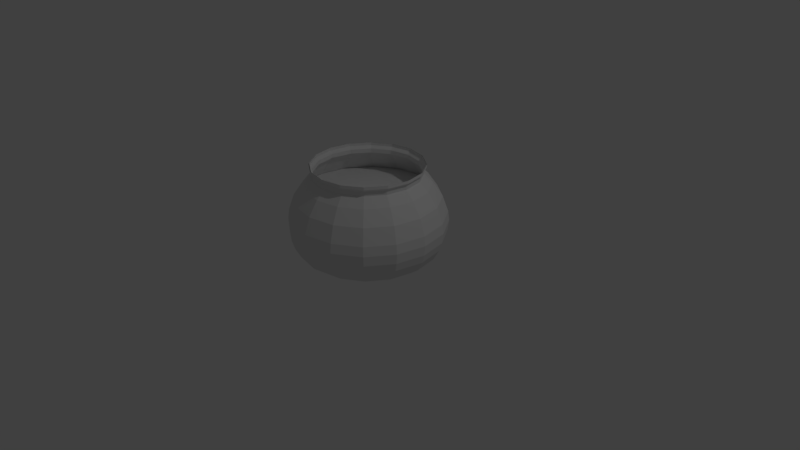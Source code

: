 # Source: cauldron.blend  (saved by Blender 2.78.0; exported with 4.5.12 LTS)
import bpy
from mathutils import Matrix  # noqa: F401  (used for matrix-valued properties, if any)

bpy.ops.wm.read_factory_settings(use_empty=True)
scene = bpy.context.scene
scene.name = 'Scene'

# ---- collections
col_collection_1 = bpy.data.collections.new('Collection 1'); scene.collection.children.link(col_collection_1)

# ---- materials (node trees are filled in below, after node groups)
mat_material_001 = bpy.data.materials.new('Material.001')
mat_material_001.alpha_threshold = 0.0
mat_material_001.use_transparent_shadow = False
mat_material_001.roughness = 0.5

# ---- material node trees

# ---- world
world_world = bpy.data.worlds.new('World'); scene.world = world_world
world_world.color = (0.05088, 0.05088, 0.05088)
world_world.use_sun_shadow = False
world_world.sun_shadow_jitter_overblur = 0.0
world_world.cycles.sampling_method = 'MANUAL'

# ---- cameras
cam_camera = bpy.data.cameras.new('Camera')
cam_camera.clip_end = 100.0
cam_camera.lens = 35.0
cam_camera.sensor_width = 32.0
cam_camera.sensor_height = 18.0
cam_camera.ortho_scale = 7.314
cam_camera.dof.focus_distance = 0.0
cam_camera.dof.aperture_fstop = 128.0

# ---- lights
light_lamp = bpy.data.lights.new('Lamp', 'POINT')
light_lamp.transmission_factor = 0.0
light_lamp.cutoff_distance = 30.0
light_lamp.energy = 100.0
light_lamp.shadow_buffer_clip_start = 1.001
light_lamp.shadow_soft_size = 0.1
light_lamp.shadow_maximum_resolution = 0.006
light_lamp.use_absolute_resolution = True

# ---- meshes
me_circle_001 = bpy.data.meshes.new('Circle.001')
me_circle_001.from_pydata([(-0.3548, 0.8566, 0.8307), (-2.712e-09, 0.9272, 0.8307), (-0.6556, 0.6556, 0.8307), (-0.8566, 0.3548, 0.8307), (-0.9272, -3.972e-08, 0.8307), (-0.8566, -0.3548, 0.8307), (-0.6556, -0.6556, 0.8307), (-0.3548, -0.8566, 0.8307), (-1.427e-07, -0.9272, 0.8307), (0.3548, -0.8566, 0.8307), (0.6556, -0.6556, 0.8307), (0.8566, -0.3548, 0.8307), (0.9272, 1.187e-08, 0.8307), (0.8566, 0.3548, 0.8307), (0.6556, 0.6556, 0.8307), (0.3548, 0.8566, 0.8307)], [], [(2, 3, 4, 5, 6, 7, 8, 9, 10, 11, 12, 13, 14, 15, 1, 0)])
_uv = me_circle_001.uv_layers.new(name='UVMap')
_uv.uv.foreach_set('vector', [0.1588, 0.8251, 0.05664, 0.6722, 0.02076, 0.4918, 0.05664, 0.3114, 0.1588, 0.1585, 0.3117, 0.05634, 0.4921, 0.02046, 0.6725, 0.05634, 0.8254, 0.1585, 0.9276, 0.3114, 0.9634, 0.4918, 0.9276, 0.6722, 0.8254, 0.8251, 0.6725, 0.9273, 0.4921, 0.9631, 0.3117, 0.9273])
me_circle_001.use_remesh_preserve_volume = False
me_circle_001.use_remesh_preserve_attributes = False
me_circle_001.use_mirror_vertex_groups = False
me_circle_001.update()
me_circle = bpy.data.meshes.new('Circle')
me_circle.from_pydata([(-1.765e-08, 0.5261, 0.0), (-0.2013, 0.4861, 0.0), (-0.372, 0.372, 0.0), (-0.4861, 0.2013, 0.0), (-0.5261, -1.77e-08, 0.0), (-0.4861, -0.2013, 0.0), (-0.372, -0.372, 0.0), (-0.2013, -0.4861, 0.0), (-9.71e-08, -0.5261, 0.0), (0.2013, -0.4861, 0.0), (0.372, -0.372, 0.0), (0.4861, -0.2013, 0.0), (0.5261, 1.157e-08, 0.0), (0.4861, 0.2013, 0.0), (0.372, 0.372, 0.0), (0.2013, 0.4861, 0.0), (-0.3008, 0.7263, 0.04406), (-7.968e-09, 0.7861, 0.04406), (-0.5559, 0.5559, 0.04406), (-0.7263, 0.3008, 0.04406), (-0.7861, -3.197e-08, 0.04406), (-0.7263, -0.3008, 0.04406), (-0.5559, -0.5559, 0.04406), (-0.3008, -0.7263, 0.04406), (-1.267e-07, -0.7861, 0.04406), (0.3008, -0.7263, 0.04406), (0.5559, -0.5559, 0.04406), (0.7263, -0.3008, 0.04406), (0.7861, 1.176e-08, 0.04406), (0.7263, 0.3008, 0.04406), (0.5559, 0.5559, 0.04406), (0.3008, 0.7263, 0.04406), (-0.341, 0.8233, 0.1221), (-4.054e-09, 0.8912, 0.1221), (-0.6302, 0.6302, 0.1221), (-0.8233, 0.341, 0.1221), (-0.8912, -3.774e-08, 0.1221), (-0.8233, -0.341, 0.1221), (-0.6302, -0.6302, 0.1221), (-0.341, -0.8233, 0.1221), (-1.386e-07, -0.8912, 0.1221), (0.341, -0.8233, 0.1221), (0.6302, -0.6302, 0.1221), (0.8233, -0.341, 0.1221), (0.8912, 1.184e-08, 0.1221), (0.8233, 0.341, 0.1221), (0.6301, 0.6302, 0.1221), (0.341, 0.8233, 0.1221), (-0.3681, 0.8887, 0.2512), (-1.42e-09, 0.9619, 0.2512), (-0.6801, 0.6801, 0.2512), (-0.8887, 0.3681, 0.2512), (-0.9619, -4.162e-08, 0.2512), (-0.8887, -0.3681, 0.2512), (-0.6801, -0.6801, 0.2512), (-0.3681, -0.8887, 0.2512), (-1.467e-07, -0.9619, 0.2512), (0.3681, -0.8887, 0.2512), (0.6801, -0.6801, 0.2512), (0.8887, -0.3681, 0.2512), (0.9619, 1.19e-08, 0.2512), (0.8887, 0.3681, 0.2512), (0.6801, 0.6801, 0.2512), (0.3681, 0.8887, 0.2512), (-0.3827, 0.9239, 0.3676), (0.0, 1.0, 0.3676), (-0.7071, 0.7071, 0.3676), (-0.9239, 0.3827, 0.3676), (-1.0, -4.371e-08, 0.3676), (-0.9239, -0.3827, 0.3676), (-0.7071, -0.7071, 0.3676), (-0.3827, -0.9239, 0.3676), (-1.51e-07, -1.0, 0.3676), (0.3827, -0.9239, 0.3676), (0.7071, -0.7071, 0.3676), (0.9239, -0.3827, 0.3676), (1.0, 1.192e-08, 0.3676), (0.9239, 0.3827, 0.3676), (0.7071, 0.7071, 0.3676), (0.3827, 0.9239, 0.3676), (-0.3884, 0.9378, 0.4989), (5.595e-10, 1.015, 0.4989), (-0.7177, 0.7177, 0.4989), (-0.9378, 0.3884, 0.4989), (-1.015, -4.454e-08, 0.4989), (-0.9378, -0.3884, 0.4989), (-0.7177, -0.7177, 0.4989), (-0.3884, -0.9378, 0.4989), (-1.527e-07, -1.015, 0.4989), (0.3884, -0.9378, 0.4989), (0.7177, -0.7177, 0.4989), (0.9378, -0.3884, 0.4989), (1.015, 1.194e-08, 0.4989), (0.9378, 0.3884, 0.4989), (0.7177, 0.7177, 0.4989), (0.3884, 0.9378, 0.4989), (-0.3827, 0.9239, 0.6222), (0.0, 1.0, 0.6222), (-0.7071, 0.7071, 0.6222), (-0.9239, 0.3827, 0.6222), (-1.0, -4.371e-08, 0.6222), (-0.9239, -0.3827, 0.6222), (-0.7071, -0.7071, 0.6222), (-0.3827, -0.9239, 0.6222), (-1.51e-07, -1.0, 0.6222), (0.3827, -0.9239, 0.6222), (0.7071, -0.7071, 0.6222), (0.9239, -0.3827, 0.6222), (1.0, 1.192e-08, 0.6222), (0.9239, 0.3827, 0.6222), (0.7071, 0.7071, 0.6222), (0.3827, 0.9239, 0.6222), (-0.3548, 0.8566, 0.8307), (-2.712e-09, 0.9272, 0.8307), (-0.6556, 0.6556, 0.8307), (-0.8566, 0.3548, 0.8307), (-0.9272, -3.972e-08, 0.8307), (-0.8566, -0.3548, 0.8307), (-0.6556, -0.6556, 0.8307), (-0.3548, -0.8566, 0.8307), (-1.427e-07, -0.9272, 0.8307), (0.3548, -0.8566, 0.8307), (0.6556, -0.6556, 0.8307), (0.8566, -0.3548, 0.8307), (0.9272, 1.187e-08, 0.8307), (0.8566, 0.3548, 0.8307), (0.6556, 0.6556, 0.8307), (0.3548, 0.8566, 0.8307), (-0.3548, 0.8566, 0.8307), (-2.712e-09, 0.9272, 0.8307), (-0.6556, 0.6556, 0.8307), (-0.8566, 0.3548, 0.8307), (-0.9272, -3.972e-08, 0.8307), (-0.8566, -0.3548, 0.8307), (-0.6556, -0.6556, 0.8307), (-0.3548, -0.8566, 0.8307), (-1.427e-07, -0.9272, 0.8307), (0.3548, -0.8566, 0.8307), (0.6556, -0.6556, 0.8307), (0.8566, -0.3548, 0.8307), (0.9272, 1.187e-08, 0.8307), (0.8566, 0.3548, 0.8307), (0.6556, 0.6556, 0.8307), (0.3548, 0.8566, 0.8307), (-0.3074, 0.7422, 1.012), (-1.304e-08, 0.8034, 1.012), (-0.5681, 0.5681, 1.012), (-0.7422, 0.3074, 1.012), (-0.8034, -3.64e-08, 1.012), (-0.7422, -0.3074, 1.012), (-0.5681, -0.5681, 1.012), (-0.3074, -0.7422, 1.012), (-1.344e-07, -0.8034, 1.012), (0.3074, -0.7422, 1.012), (0.5681, -0.5681, 1.012), (0.7422, -0.3074, 1.012), (0.8034, 8.296e-09, 1.012), (0.7422, 0.3075, 1.012), (0.5681, 0.5681, 1.012), (0.3074, 0.7422, 1.012), (-0.2643, 0.6381, 1.126), (-2.036e-08, 0.6907, 1.126), (-0.4884, 0.4884, 1.126), (-0.6381, 0.2643, 1.126), (-0.6907, -3.129e-08, 1.126), (-0.6381, -0.2643, 1.126), (-0.4884, -0.4884, 1.126), (-0.2643, -0.6381, 1.126), (-1.246e-07, -0.6907, 1.126), (0.2643, -0.6381, 1.126), (0.4884, -0.4884, 1.126), (0.6381, -0.2643, 1.126), (0.6907, 7.132e-09, 1.126), (0.6381, 0.2643, 1.126), (0.4884, 0.4884, 1.126), (0.2643, 0.6381, 1.126), (-0.2643, 0.6381, 1.18), (-2.036e-08, 0.6907, 1.18), (-0.4884, 0.4884, 1.18), (-0.6381, 0.2643, 1.18), (-0.6907, -3.129e-08, 1.18), (-0.6381, -0.2643, 1.18), (-0.4884, -0.4884, 1.18), (-0.2643, -0.6381, 1.18), (-1.246e-07, -0.6907, 1.18), (0.2643, -0.6381, 1.18), (0.4884, -0.4884, 1.18), (0.6381, -0.2643, 1.18), (0.6907, 7.132e-09, 1.18), (0.6381, 0.2643, 1.18), (0.4884, 0.4884, 1.18), (0.2643, 0.6381, 1.18), (-0.2774, 0.6696, 1.216), (-1.768e-08, 0.7248, 1.216), (-0.5125, 0.5125, 1.216), (-0.6696, 0.2774, 1.216), (-0.7248, -3.376e-08, 1.216), (-0.6696, -0.2774, 1.216), (-0.5125, -0.5125, 1.216), (-0.2774, -0.6696, 1.216), (-1.271e-07, -0.7248, 1.216), (0.2774, -0.6696, 1.216), (0.5125, -0.5125, 1.216), (0.6696, -0.2774, 1.216), (0.7248, 6.563e-09, 1.216), (0.6696, 0.2774, 1.216), (0.5125, 0.5125, 1.216), (0.2774, 0.6696, 1.216), (-0.2774, 0.6696, 1.251), (-1.768e-08, 0.7248, 1.251), (-0.5125, 0.5125, 1.251), (-0.6696, 0.2774, 1.251), (-0.7248, -3.376e-08, 1.251), (-0.6696, -0.2774, 1.251), (-0.5125, -0.5125, 1.251), (-0.2774, -0.6696, 1.251), (-1.271e-07, -0.7248, 1.251), (0.2774, -0.6696, 1.251), (0.5125, -0.5125, 1.251), (0.6696, -0.2774, 1.251), (0.7248, 6.563e-09, 1.251), (0.6696, 0.2774, 1.251), (0.5125, 0.5125, 1.251), (0.2774, 0.6696, 1.251), (-0.3513, 0.8481, 0.8334), (-3.417e-09, 0.9179, 0.8334), (-0.6491, 0.6491, 0.8334), (-0.8481, 0.3513, 0.8334), (-0.9179, -3.928e-08, 0.8334), (-0.8481, -0.3513, 0.8334), (-0.6491, -0.6491, 0.8334), (-0.3513, -0.8481, 0.8334), (-1.42e-07, -0.9179, 0.8334), (0.3513, -0.8481, 0.8334), (0.6491, -0.6491, 0.8334), (0.8481, -0.3513, 0.8334), (0.9179, 1.179e-08, 0.8334), (0.8481, 0.3513, 0.8334), (0.6491, 0.6491, 0.8334), (0.3513, 0.8481, 0.8334), (-0.3044, 0.7348, 1.013), (-1.365e-08, 0.7954, 1.013), (-0.5624, 0.5624, 1.013), (-0.7348, 0.3044, 1.013), (-0.7954, -3.6e-08, 1.013), (-0.7348, -0.3044, 1.013), (-0.5624, -0.5624, 1.013), (-0.3044, -0.7348, 1.013), (-1.337e-07, -0.7954, 1.013), (0.3044, -0.7348, 1.013), (0.5624, -0.5624, 1.013), (0.7348, -0.3044, 1.013), (0.7954, 8.25e-09, 1.013), (0.7348, 0.3044, 1.013), (0.5624, 0.5624, 1.013), (0.3044, 0.7348, 1.013), (-0.2617, 0.6317, 1.125), (-2.089e-08, 0.6838, 1.125), (-0.4835, 0.4835, 1.125), (-0.6317, 0.2617, 1.125), (-0.6838, -3.094e-08, 1.125), (-0.6317, -0.2617, 1.125), (-0.4835, -0.4835, 1.125), (-0.2617, -0.6317, 1.125), (-1.241e-07, -0.6838, 1.125), (0.2617, -0.6317, 1.125), (0.4835, -0.4835, 1.125), (0.6317, -0.2617, 1.125), (0.6838, 7.098e-09, 1.125), (0.6317, 0.2617, 1.125), (0.4835, 0.4835, 1.125), (0.2617, 0.6317, 1.125), (-0.2617, 0.6317, 1.179), (-2.089e-08, 0.6838, 1.179), (-0.4835, 0.4835, 1.179), (-0.6317, 0.2617, 1.179), (-0.6838, -3.094e-08, 1.179), (-0.6317, -0.2617, 1.179), (-0.4835, -0.4835, 1.179), (-0.2617, -0.6317, 1.179), (-1.241e-07, -0.6838, 1.179), (0.2617, -0.6317, 1.179), (0.4835, -0.4835, 1.179), (0.6317, -0.2617, 1.179), (0.6838, 7.098e-09, 1.179), (0.6317, 0.2617, 1.179), (0.4835, 0.4835, 1.179), (0.2617, 0.6317, 1.179), (-0.2746, 0.663, 1.215), (-1.824e-08, 0.7176, 1.215), (-0.5074, 0.5074, 1.215), (-0.663, 0.2746, 1.215), (-0.7176, -3.339e-08, 1.215), (-0.663, -0.2746, 1.215), (-0.5074, -0.5074, 1.215), (-0.2746, -0.663, 1.215), (-1.266e-07, -0.7176, 1.215), (0.2746, -0.663, 1.215), (0.5074, -0.5074, 1.215), (0.663, -0.2746, 1.215), (0.7176, 6.535e-09, 1.215), (0.663, 0.2746, 1.215), (0.5074, 0.5074, 1.215), (0.2746, 0.663, 1.215), (-0.2746, 0.663, 1.25), (-1.824e-08, 0.7176, 1.25), (-0.5074, 0.5074, 1.25), (-0.663, 0.2746, 1.25), (-0.7176, -3.339e-08, 1.25), (-0.663, -0.2746, 1.25), (-0.5074, -0.5074, 1.25), (-0.2746, -0.663, 1.25), (-1.266e-07, -0.7176, 1.25), (0.2746, -0.663, 1.25), (0.5074, -0.5074, 1.25), (0.663, -0.2746, 1.25), (0.7176, 6.535e-09, 1.25), (0.663, 0.2746, 1.25), (0.5074, 0.5074, 1.25), (0.2746, 0.663, 1.25)], [], [(1, 0, 15, 14, 13, 12, 11, 10, 9, 8, 7, 6, 5, 4, 3, 2), (17, 16, 32, 33), (9, 10, 26, 25), (2, 3, 19, 18), (10, 11, 27, 26), (3, 4, 20, 19), (11, 12, 28, 27), (4, 5, 21, 20), (12, 13, 29, 28), (5, 6, 22, 21), (13, 14, 30, 29), (6, 7, 23, 22), (14, 15, 31, 30), (7, 8, 24, 23), (0, 1, 16, 17), (15, 0, 17, 31), (8, 9, 25, 24), (1, 2, 18, 16), (37, 38, 54, 53), (31, 17, 33, 47), (24, 25, 41, 40), (16, 18, 34, 32), (25, 26, 42, 41), (18, 19, 35, 34), (26, 27, 43, 42), (19, 20, 36, 35), (27, 28, 44, 43), (20, 21, 37, 36), (28, 29, 45, 44), (21, 22, 38, 37), (29, 30, 46, 45), (22, 23, 39, 38), (30, 31, 47, 46), (23, 24, 40, 39), (45, 46, 62, 61), (38, 39, 55, 54), (46, 47, 63, 62), (39, 40, 56, 55), (33, 32, 48, 49), (47, 33, 49, 63), (40, 41, 57, 56), (32, 34, 50, 48), (41, 42, 58, 57), (34, 35, 51, 50), (42, 43, 59, 58), (35, 36, 52, 51), (43, 44, 60, 59), (36, 37, 53, 52), (44, 45, 61, 60), (58, 59, 75, 74), (51, 52, 68, 67), (59, 60, 76, 75), (52, 53, 69, 68), (60, 61, 77, 76), (53, 54, 70, 69), (61, 62, 78, 77), (54, 55, 71, 70), (62, 63, 79, 78), (55, 56, 72, 71), (49, 48, 64, 65), (63, 49, 65, 79), (56, 57, 73, 72), (48, 50, 66, 64), (57, 58, 74, 73), (50, 51, 67, 66), (79, 65, 81, 95), (72, 73, 89, 88), (64, 66, 82, 80), (73, 74, 90, 89), (66, 67, 83, 82), (74, 75, 91, 90), (67, 68, 84, 83), (75, 76, 92, 91), (68, 69, 85, 84), (76, 77, 93, 92), (69, 70, 86, 85), (77, 78, 94, 93), (70, 71, 87, 86), (78, 79, 95, 94), (71, 72, 88, 87), (65, 64, 80, 81), (93, 94, 110, 109), (86, 87, 103, 102), (94, 95, 111, 110), (87, 88, 104, 103), (81, 80, 96, 97), (95, 81, 97, 111), (88, 89, 105, 104), (80, 82, 98, 96), (89, 90, 106, 105), (82, 83, 99, 98), (90, 91, 107, 106), (83, 84, 100, 99), (91, 92, 108, 107), (84, 85, 101, 100), (92, 93, 109, 108), (85, 86, 102, 101), (99, 100, 116, 115), (107, 108, 124, 123), (100, 101, 117, 116), (108, 109, 125, 124), (101, 102, 118, 117), (109, 110, 126, 125), (102, 103, 119, 118), (110, 111, 127, 126), (103, 104, 120, 119), (97, 96, 112, 113), (111, 97, 113, 127), (104, 105, 121, 120), (96, 98, 114, 112), (105, 106, 122, 121), (98, 99, 115, 114), (106, 107, 123, 122), (120, 121, 137, 136), (112, 114, 130, 128), (121, 122, 138, 137), (114, 115, 131, 130), (122, 123, 139, 138), (115, 116, 132, 131), (123, 124, 140, 139), (116, 117, 133, 132), (124, 125, 141, 140), (117, 118, 134, 133), (125, 126, 142, 141), (118, 119, 135, 134), (126, 127, 143, 142), (119, 120, 136, 135), (113, 112, 128, 129), (127, 113, 129, 143), (141, 142, 158, 157), (134, 135, 151, 150), (142, 143, 159, 158), (135, 136, 152, 151), (129, 128, 144, 145), (143, 129, 145, 159), (136, 137, 153, 152), (128, 130, 146, 144), (137, 138, 154, 153), (130, 131, 147, 146), (138, 139, 155, 154), (131, 132, 148, 147), (139, 140, 156, 155), (132, 133, 149, 148), (140, 141, 157, 156), (133, 134, 150, 149), (147, 148, 164, 163), (155, 156, 172, 171), (148, 149, 165, 164), (156, 157, 173, 172), (149, 150, 166, 165), (157, 158, 174, 173), (150, 151, 167, 166), (158, 159, 175, 174), (151, 152, 168, 167), (145, 144, 160, 161), (159, 145, 161, 175), (152, 153, 169, 168), (144, 146, 162, 160), (153, 154, 170, 169), (146, 147, 163, 162), (154, 155, 171, 170), (168, 169, 185, 184), (160, 162, 178, 176), (169, 170, 186, 185), (162, 163, 179, 178), (170, 171, 187, 186), (163, 164, 180, 179), (171, 172, 188, 187), (164, 165, 181, 180), (172, 173, 189, 188), (165, 166, 182, 181), (173, 174, 190, 189), (166, 167, 183, 182), (174, 175, 191, 190), (167, 168, 184, 183), (161, 160, 176, 177), (175, 161, 177, 191), (189, 190, 206, 205), (182, 183, 199, 198), (190, 191, 207, 206), (183, 184, 200, 199), (177, 176, 192, 193), (191, 177, 193, 207), (184, 185, 201, 200), (176, 178, 194, 192), (185, 186, 202, 201), (178, 179, 195, 194), (186, 187, 203, 202), (179, 180, 196, 195), (187, 188, 204, 203), (180, 181, 197, 196), (188, 189, 205, 204), (181, 182, 198, 197), (203, 204, 220, 219), (196, 197, 213, 212), (204, 205, 221, 220), (197, 198, 214, 213), (205, 206, 222, 221), (198, 199, 215, 214), (206, 207, 223, 222), (199, 200, 216, 215), (193, 192, 208, 209), (207, 193, 209, 223), (200, 201, 217, 216), (192, 194, 210, 208), (201, 202, 218, 217), (194, 195, 211, 210), (202, 203, 219, 218), (195, 196, 212, 211), (237, 253, 254, 238), (230, 246, 247, 231), (238, 254, 255, 239), (231, 247, 248, 232), (225, 241, 240, 224), (239, 255, 241, 225), (232, 248, 249, 233), (224, 240, 242, 226), (233, 249, 250, 234), (226, 242, 243, 227), (234, 250, 251, 235), (227, 243, 244, 228), (235, 251, 252, 236), (228, 244, 245, 229), (236, 252, 253, 237), (229, 245, 246, 230), (243, 259, 260, 244), (251, 267, 268, 252), (244, 260, 261, 245), (252, 268, 269, 253), (245, 261, 262, 246), (253, 269, 270, 254), (246, 262, 263, 247), (254, 270, 271, 255), (247, 263, 264, 248), (241, 257, 256, 240), (255, 271, 257, 241), (248, 264, 265, 249), (240, 256, 258, 242), (249, 265, 266, 250), (242, 258, 259, 243), (250, 266, 267, 251), (264, 280, 281, 265), (256, 272, 274, 258), (265, 281, 282, 266), (258, 274, 275, 259), (266, 282, 283, 267), (259, 275, 276, 260), (267, 283, 284, 268), (260, 276, 277, 261), (268, 284, 285, 269), (261, 277, 278, 262), (269, 285, 286, 270), (262, 278, 279, 263), (270, 286, 287, 271), (263, 279, 280, 264), (257, 273, 272, 256), (271, 287, 273, 257), (285, 301, 302, 286), (278, 294, 295, 279), (286, 302, 303, 287), (279, 295, 296, 280), (273, 289, 288, 272), (287, 303, 289, 273), (280, 296, 297, 281), (272, 288, 290, 274), (281, 297, 298, 282), (274, 290, 291, 275), (282, 298, 299, 283), (275, 291, 292, 276), (283, 299, 300, 284), (276, 292, 293, 277), (284, 300, 301, 285), (277, 293, 294, 278), (299, 315, 316, 300), (292, 308, 309, 293), (300, 316, 317, 301), (293, 309, 310, 294), (301, 317, 318, 302), (294, 310, 311, 295), (302, 318, 319, 303), (295, 311, 312, 296), (289, 305, 304, 288), (303, 319, 305, 289), (296, 312, 313, 297), (288, 304, 306, 290), (297, 313, 314, 298), (290, 306, 307, 291), (298, 314, 315, 299), (291, 307, 308, 292)])
_uv = me_circle.uv_layers.new(name='UVMap')
_uv.uv.foreach_set('vector', [0.881, 0.1114, 0.908, 0.106, 0.935, 0.1114, 0.958, 0.1267, 0.9733, 0.1496, 0.9787, 0.1767, 0.9733, 0.2037, 0.958, 0.2266, 0.935, 0.242, 0.908, 0.2473, 0.881, 0.242, 0.8581, 0.2266, 0.8427, 0.2037, 0.8374, 0.1767, 0.8427, 0.1496, 0.8581, 0.1267, 0.01576, 0.03318, 0.06498, 0.03318, 0.06498, 0.07158, 0.01576, 0.07158, 0.4588, 0.01151, 0.508, 0.01151, 0.508, 0.03318, 0.4588, 0.03318, 0.1142, 0.01151, 0.1634, 0.01151, 0.1634, 0.03318, 0.1142, 0.03318, 0.508, 0.01151, 0.5572, 0.01151, 0.5572, 0.03318, 0.508, 0.03318, 0.1634, 0.01151, 0.2127, 0.01151, 0.2127, 0.03318, 0.1634, 0.03318, 0.5572, 0.01151, 0.6064, 0.01151, 0.6064, 0.03318, 0.5572, 0.03318, 0.2127, 0.01151, 0.2619, 0.01151, 0.2619, 0.03318, 0.2127, 0.03318, 0.6064, 0.01151, 0.6557, 0.01151, 0.6557, 0.03318, 0.6064, 0.03318, 0.2619, 0.01151, 0.3111, 0.01151, 0.3111, 0.03318, 0.2619, 0.03318, 0.6557, 0.01151, 0.7049, 0.01151, 0.7049, 0.03318, 0.6557, 0.03318, 0.3111, 0.01151, 0.3603, 0.01151, 0.3603, 0.03318, 0.3111, 0.03318, 0.7049, 0.01151, 0.7541, 0.01151, 0.7541, 0.03318, 0.7049, 0.03318, 0.3603, 0.01151, 0.4095, 0.01151, 0.4095, 0.03318, 0.3603, 0.03318, 0.01576, 0.01151, 0.06498, 0.01151, 0.06498, 0.03318, 0.01576, 0.03318, 0.7541, 0.01151, 0.8033, 0.01151, 0.8033, 0.03318, 0.7541, 0.03318, 0.4095, 0.01151, 0.4588, 0.01151, 0.4588, 0.03318, 0.4095, 0.03318, 0.06498, 0.01151, 0.1142, 0.01151, 0.1142, 0.03318, 0.06498, 0.03318, 0.2619, 0.07158, 0.3111, 0.07158, 0.3111, 0.1351, 0.2619, 0.1351, 0.7541, 0.03318, 0.8033, 0.03318, 0.8033, 0.07158, 0.7541, 0.07158, 0.4095, 0.03318, 0.4588, 0.03318, 0.4588, 0.07158, 0.4095, 0.07158, 0.06498, 0.03318, 0.1142, 0.03318, 0.1142, 0.07158, 0.06498, 0.07158, 0.4588, 0.03318, 0.508, 0.03318, 0.508, 0.07158, 0.4588, 0.07158, 0.1142, 0.03318, 0.1634, 0.03318, 0.1634, 0.07158, 0.1142, 0.07158, 0.508, 0.03318, 0.5572, 0.03318, 0.5572, 0.07158, 0.508, 0.07158, 0.1634, 0.03318, 0.2127, 0.03318, 0.2127, 0.07158, 0.1634, 0.07158, 0.5572, 0.03318, 0.6064, 0.03318, 0.6064, 0.07158, 0.5572, 0.07158, 0.2127, 0.03318, 0.2619, 0.03318, 0.2619, 0.07158, 0.2127, 0.07158, 0.6064, 0.03318, 0.6557, 0.03318, 0.6557, 0.07158, 0.6064, 0.07158, 0.2619, 0.03318, 0.3111, 0.03318, 0.3111, 0.07158, 0.2619, 0.07158, 0.6557, 0.03318, 0.7049, 0.03318, 0.7049, 0.07158, 0.6557, 0.07158, 0.3111, 0.03318, 0.3603, 0.03318, 0.3603, 0.07158, 0.3111, 0.07158, 0.7049, 0.03318, 0.7541, 0.03318, 0.7541, 0.07158, 0.7049, 0.07158, 0.3603, 0.03318, 0.4095, 0.03318, 0.4095, 0.07158, 0.3603, 0.07158, 0.6557, 0.07158, 0.7049, 0.07158, 0.7049, 0.1351, 0.6557, 0.1351, 0.3111, 0.07158, 0.3603, 0.07158, 0.3603, 0.1351, 0.3111, 0.1351, 0.7049, 0.07158, 0.7541, 0.07158, 0.7541, 0.1351, 0.7049, 0.1351, 0.3603, 0.07158, 0.4095, 0.07158, 0.4095, 0.1351, 0.3603, 0.1351, 0.01576, 0.07158, 0.06498, 0.07158, 0.06498, 0.1351, 0.01576, 0.1351, 0.7541, 0.07158, 0.8033, 0.07158, 0.8033, 0.1351, 0.7541, 0.1351, 0.4095, 0.07158, 0.4588, 0.07158, 0.4588, 0.1351, 0.4095, 0.1351, 0.06498, 0.07158, 0.1142, 0.07158, 0.1142, 0.1351, 0.06498, 0.1351, 0.4588, 0.07158, 0.508, 0.07158, 0.508, 0.1351, 0.4588, 0.1351, 0.1142, 0.07158, 0.1634, 0.07158, 0.1634, 0.1351, 0.1142, 0.1351, 0.508, 0.07158, 0.5572, 0.07158, 0.5572, 0.1351, 0.508, 0.1351, 0.1634, 0.07158, 0.2127, 0.07158, 0.2127, 0.1351, 0.1634, 0.1351, 0.5572, 0.07158, 0.6064, 0.07158, 0.6064, 0.1351, 0.5572, 0.1351, 0.2127, 0.07158, 0.2619, 0.07158, 0.2619, 0.1351, 0.2127, 0.1351, 0.6064, 0.07158, 0.6557, 0.07158, 0.6557, 0.1351, 0.6064, 0.1351, 0.508, 0.1351, 0.5572, 0.1351, 0.5572, 0.1923, 0.508, 0.1923, 0.1634, 0.1351, 0.2127, 0.1351, 0.2127, 0.1923, 0.1634, 0.1923, 0.5572, 0.1351, 0.6064, 0.1351, 0.6064, 0.1923, 0.5572, 0.1923, 0.2127, 0.1351, 0.2619, 0.1351, 0.2619, 0.1923, 0.2127, 0.1923, 0.6064, 0.1351, 0.6557, 0.1351, 0.6557, 0.1923, 0.6064, 0.1923, 0.2619, 0.1351, 0.3111, 0.1351, 0.3111, 0.1923, 0.2619, 0.1923, 0.6557, 0.1351, 0.7049, 0.1351, 0.7049, 0.1923, 0.6557, 0.1923, 0.3111, 0.1351, 0.3603, 0.1351, 0.3603, 0.1923, 0.3111, 0.1923, 0.7049, 0.1351, 0.7541, 0.1351, 0.7541, 0.1923, 0.7049, 0.1923, 0.3603, 0.1351, 0.4095, 0.1351, 0.4095, 0.1923, 0.3603, 0.1923, 0.01576, 0.1351, 0.06498, 0.1351, 0.06498, 0.1923, 0.01576, 0.1923, 0.7541, 0.1351, 0.8033, 0.1351, 0.8033, 0.1923, 0.7541, 0.1923, 0.4095, 0.1351, 0.4588, 0.1351, 0.4588, 0.1923, 0.4095, 0.1923, 0.06498, 0.1351, 0.1142, 0.1351, 0.1142, 0.1923, 0.06498, 0.1923, 0.4588, 0.1351, 0.508, 0.1351, 0.508, 0.1923, 0.4588, 0.1923, 0.1142, 0.1351, 0.1634, 0.1351, 0.1634, 0.1923, 0.1142, 0.1923, 0.7541, 0.1923, 0.8033, 0.1923, 0.8033, 0.2569, 0.7541, 0.2569, 0.4095, 0.1923, 0.4588, 0.1923, 0.4588, 0.2569, 0.4095, 0.2569, 0.06498, 0.1923, 0.1142, 0.1923, 0.1142, 0.2569, 0.06498, 0.2569, 0.4588, 0.1923, 0.508, 0.1923, 0.508, 0.2569, 0.4588, 0.2569, 0.1142, 0.1923, 0.1634, 0.1923, 0.1634, 0.2569, 0.1142, 0.2569, 0.508, 0.1923, 0.5572, 0.1923, 0.5572, 0.2569, 0.508, 0.2569, 0.1634, 0.1923, 0.2127, 0.1923, 0.2127, 0.2569, 0.1634, 0.2569, 0.5572, 0.1923, 0.6064, 0.1923, 0.6064, 0.2569, 0.5572, 0.2569, 0.2127, 0.1923, 0.2619, 0.1923, 0.2619, 0.2569, 0.2127, 0.2569, 0.6064, 0.1923, 0.6557, 0.1923, 0.6557, 0.2569, 0.6064, 0.2569, 0.2619, 0.1923, 0.3111, 0.1923, 0.3111, 0.2569, 0.2619, 0.2569, 0.6557, 0.1923, 0.7049, 0.1923, 0.7049, 0.2569, 0.6557, 0.2569, 0.3111, 0.1923, 0.3603, 0.1923, 0.3603, 0.2569, 0.3111, 0.2569, 0.7049, 0.1923, 0.7541, 0.1923, 0.7541, 0.2569, 0.7049, 0.2569, 0.3603, 0.1923, 0.4095, 0.1923, 0.4095, 0.2569, 0.3603, 0.2569, 0.01576, 0.1923, 0.06498, 0.1923, 0.06498, 0.2569, 0.01576, 0.2569, 0.6557, 0.2569, 0.7049, 0.2569, 0.7049, 0.3175, 0.6557, 0.3175, 0.3111, 0.2569, 0.3603, 0.2569, 0.3603, 0.3175, 0.3111, 0.3175, 0.7049, 0.2569, 0.7541, 0.2569, 0.7541, 0.3175, 0.7049, 0.3175, 0.3603, 0.2569, 0.4095, 0.2569, 0.4095, 0.3175, 0.3603, 0.3175, 0.01576, 0.2569, 0.06498, 0.2569, 0.06498, 0.3175, 0.01576, 0.3175, 0.7541, 0.2569, 0.8033, 0.2569, 0.8033, 0.3175, 0.7541, 0.3175, 0.4095, 0.2569, 0.4588, 0.2569, 0.4588, 0.3175, 0.4095, 0.3175, 0.06498, 0.2569, 0.1142, 0.2569, 0.1142, 0.3175, 0.06498, 0.3175, 0.4588, 0.2569, 0.508, 0.2569, 0.508, 0.3175, 0.4588, 0.3175, 0.1142, 0.2569, 0.1634, 0.2569, 0.1634, 0.3175, 0.1142, 0.3175, 0.508, 0.2569, 0.5572, 0.2569, 0.5572, 0.3175, 0.508, 0.3175, 0.1634, 0.2569, 0.2127, 0.2569, 0.2127, 0.3175, 0.1634, 0.3175, 0.5572, 0.2569, 0.6064, 0.2569, 0.6064, 0.3175, 0.5572, 0.3175, 0.2127, 0.2569, 0.2619, 0.2569, 0.2619, 0.3175, 0.2127, 0.3175, 0.6064, 0.2569, 0.6557, 0.2569, 0.6557, 0.3175, 0.6064, 0.3175, 0.2619, 0.2569, 0.3111, 0.2569, 0.3111, 0.3175, 0.2619, 0.3175, 0.1634, 0.3175, 0.2127, 0.3175, 0.2127, 0.4201, 0.1634, 0.4201, 0.5572, 0.3175, 0.6064, 0.3175, 0.6064, 0.4201, 0.5572, 0.4201, 0.2127, 0.3175, 0.2619, 0.3175, 0.2619, 0.4201, 0.2127, 0.4201, 0.6064, 0.3175, 0.6557, 0.3175, 0.6557, 0.4201, 0.6064, 0.4201, 0.2619, 0.3175, 0.3111, 0.3175, 0.3111, 0.4201, 0.2619, 0.4201, 0.6557, 0.3175, 0.7049, 0.3175, 0.7049, 0.4201, 0.6557, 0.4201, 0.3111, 0.3175, 0.3603, 0.3175, 0.3603, 0.4201, 0.3111, 0.4201, 0.7049, 0.3175, 0.7541, 0.3175, 0.7541, 0.4201, 0.7049, 0.4201, 0.3603, 0.3175, 0.4095, 0.3175, 0.4095, 0.4201, 0.3603, 0.4201, 0.01576, 0.3175, 0.06498, 0.3175, 0.06498, 0.4201, 0.01576, 0.4201, 0.7541, 0.3175, 0.8033, 0.3175, 0.8033, 0.4201, 0.7541, 0.4201, 0.4095, 0.3175, 0.4588, 0.3175, 0.4588, 0.4201, 0.4095, 0.4201, 0.06498, 0.3175, 0.1142, 0.3175, 0.1142, 0.4201, 0.06498, 0.4201, 0.4588, 0.3175, 0.508, 0.3175, 0.508, 0.4201, 0.4588, 0.4201, 0.1142, 0.3175, 0.1634, 0.3175, 0.1634, 0.4201, 0.1142, 0.4201, 0.508, 0.3175, 0.5572, 0.3175, 0.5572, 0.4201, 0.508, 0.4201, 0.0, 0.0, 0.0, 0.0, 0.0, 0.0, 0.0, 0.0, 0.0, 0.0, 0.0, 0.0, 0.0, 0.0, 0.0, 0.0, 0.0, 0.0, 0.0, 0.0, 0.0, 0.0, 0.0, 0.0, 0.0, 0.0, 0.0, 0.0, 0.0, 0.0, 0.0, 0.0, 0.0, 0.0, 0.0, 0.0, 0.0, 0.0, 0.0, 0.0, 0.0, 0.0, 0.0, 0.0, 0.0, 0.0, 0.0, 0.0, 0.0, 0.0, 0.0, 0.0, 0.0, 0.0, 0.0, 0.0, 0.0, 0.0, 0.0, 0.0, 0.0, 0.0, 0.0, 0.0, 0.0, 0.0, 0.0, 0.0, 0.0, 0.0, 0.0, 0.0, 0.0, 0.0, 0.0, 0.0, 0.0, 0.0, 0.0, 0.0, 0.0, 0.0, 0.0, 0.0, 0.0, 0.0, 0.0, 0.0, 0.0, 0.0, 0.0, 0.0, 0.0, 0.0, 0.0, 0.0, 0.0, 0.0, 0.0, 0.0, 0.0, 0.0, 0.0, 0.0, 0.0, 0.0, 0.0, 0.0, 0.0, 0.0, 0.0, 0.0, 0.0, 0.0, 0.0, 0.0, 0.0, 0.0, 0.0, 0.0, 0.0, 0.0, 0.0, 0.0, 0.0, 0.0, 0.0, 0.0, 0.4192, 0.5937, 0.4502, 0.5937, 0.4502, 0.7486, 0.4192, 0.7486, 0.2016, 0.5937, 0.2327, 0.5937, 0.2327, 0.7486, 0.2016, 0.7486, 0.4502, 0.5937, 0.4813, 0.5937, 0.4813, 0.7486, 0.4502, 0.7486, 0.2327, 0.5937, 0.2638, 0.5937, 0.2638, 0.7486, 0.2327, 0.7486, 0.01515, 0.5937, 0.04622, 0.5937, 0.04622, 0.7486, 0.01515, 0.7486, 0.4813, 0.5937, 0.5124, 0.5937, 0.5124, 0.7486, 0.4813, 0.7486, 0.2638, 0.5937, 0.2948, 0.5937, 0.2948, 0.7486, 0.2638, 0.7486, 0.04622, 0.5937, 0.0773, 0.5937, 0.0773, 0.7486, 0.04622, 0.7486, 0.2948, 0.5937, 0.3259, 0.5937, 0.3259, 0.7486, 0.2948, 0.7486, 0.0773, 0.5937, 0.1084, 0.5937, 0.1084, 0.7486, 0.0773, 0.7486, 0.3259, 0.5937, 0.357, 0.5937, 0.357, 0.7486, 0.3259, 0.7486, 0.1084, 0.5937, 0.1395, 0.5937, 0.1395, 0.7486, 0.1084, 0.7486, 0.357, 0.5937, 0.3881, 0.5937, 0.3881, 0.7486, 0.357, 0.7486, 0.1395, 0.5937, 0.1705, 0.5937, 0.1705, 0.7486, 0.1395, 0.7486, 0.3881, 0.5937, 0.4192, 0.5937, 0.4192, 0.7486, 0.3881, 0.7486, 0.1705, 0.5937, 0.2016, 0.5937, 0.2016, 0.7486, 0.1705, 0.7486, 0.1084, 0.7486, 0.1395, 0.7486, 0.1395, 0.8452, 0.1084, 0.8452, 0.357, 0.7486, 0.3881, 0.7486, 0.3881, 0.8452, 0.357, 0.8452, 0.1395, 0.7486, 0.1705, 0.7486, 0.1705, 0.8452, 0.1395, 0.8452, 0.3881, 0.7486, 0.4192, 0.7486, 0.4192, 0.8452, 0.3881, 0.8452, 0.1705, 0.7486, 0.2016, 0.7486, 0.2016, 0.8452, 0.1705, 0.8452, 0.4192, 0.7486, 0.4502, 0.7486, 0.4502, 0.8452, 0.4192, 0.8452, 0.2016, 0.7486, 0.2327, 0.7486, 0.2327, 0.8452, 0.2016, 0.8452, 0.4502, 0.7486, 0.4813, 0.7486, 0.4813, 0.8452, 0.4502, 0.8452, 0.2327, 0.7486, 0.2638, 0.7486, 0.2638, 0.8452, 0.2327, 0.8452, 0.01515, 0.7486, 0.04622, 0.7486, 0.04622, 0.8452, 0.01515, 0.8452, 0.4813, 0.7486, 0.5124, 0.7486, 0.5124, 0.8452, 0.4813, 0.8452, 0.2638, 0.7486, 0.2948, 0.7486, 0.2948, 0.8452, 0.2638, 0.8452, 0.04622, 0.7486, 0.0773, 0.7486, 0.0773, 0.8452, 0.04622, 0.8452, 0.2948, 0.7486, 0.3259, 0.7486, 0.3259, 0.8452, 0.2948, 0.8452, 0.0773, 0.7486, 0.1084, 0.7486, 0.1084, 0.8452, 0.0773, 0.8452, 0.3259, 0.7486, 0.357, 0.7486, 0.357, 0.8452, 0.3259, 0.8452, 0.2638, 0.8452, 0.2948, 0.8452, 0.2948, 0.8913, 0.2638, 0.8913, 0.04622, 0.8452, 0.0773, 0.8452, 0.0773, 0.8913, 0.04622, 0.8913, 0.2948, 0.8452, 0.3259, 0.8452, 0.3259, 0.8913, 0.2948, 0.8913, 0.0773, 0.8452, 0.1084, 0.8452, 0.1084, 0.8913, 0.0773, 0.8913, 0.3259, 0.8452, 0.357, 0.8452, 0.357, 0.8913, 0.3259, 0.8913, 0.1084, 0.8452, 0.1395, 0.8452, 0.1395, 0.8913, 0.1084, 0.8913, 0.357, 0.8452, 0.3881, 0.8452, 0.3881, 0.8913, 0.357, 0.8913, 0.1395, 0.8452, 0.1705, 0.8452, 0.1705, 0.8913, 0.1395, 0.8913, 0.3881, 0.8452, 0.4192, 0.8452, 0.4192, 0.8913, 0.3881, 0.8913, 0.1705, 0.8452, 0.2016, 0.8452, 0.2016, 0.8913, 0.1705, 0.8913, 0.4192, 0.8452, 0.4502, 0.8452, 0.4502, 0.8913, 0.4192, 0.8913, 0.2016, 0.8452, 0.2327, 0.8452, 0.2327, 0.8913, 0.2016, 0.8913, 0.4502, 0.8452, 0.4813, 0.8452, 0.4813, 0.8913, 0.4502, 0.8913, 0.2327, 0.8452, 0.2638, 0.8452, 0.2638, 0.8913, 0.2327, 0.8913, 0.01515, 0.8452, 0.04622, 0.8452, 0.04622, 0.8913, 0.01515, 0.8913, 0.4813, 0.8452, 0.5124, 0.8452, 0.5124, 0.8913, 0.4813, 0.8913, 0.4192, 0.8913, 0.4502, 0.8913, 0.4502, 0.9222, 0.4192, 0.9222, 0.2016, 0.8913, 0.2327, 0.8913, 0.2327, 0.9222, 0.2016, 0.9222, 0.4502, 0.8913, 0.4813, 0.8913, 0.4813, 0.9222, 0.4502, 0.9222, 0.2327, 0.8913, 0.2638, 0.8913, 0.2638, 0.9222, 0.2327, 0.9222, 0.01515, 0.8913, 0.04622, 0.8913, 0.04622, 0.9222, 0.01515, 0.9222, 0.4813, 0.8913, 0.5124, 0.8913, 0.5124, 0.9222, 0.4813, 0.9222, 0.2638, 0.8913, 0.2948, 0.8913, 0.2948, 0.9222, 0.2638, 0.9222, 0.04622, 0.8913, 0.0773, 0.8913, 0.0773, 0.9222, 0.04622, 0.9222, 0.2948, 0.8913, 0.3259, 0.8913, 0.3259, 0.9222, 0.2948, 0.9222, 0.0773, 0.8913, 0.1084, 0.8913, 0.1084, 0.9222, 0.0773, 0.9222, 0.3259, 0.8913, 0.357, 0.8913, 0.357, 0.9222, 0.3259, 0.9222, 0.1084, 0.8913, 0.1395, 0.8913, 0.1395, 0.9222, 0.1084, 0.9222, 0.357, 0.8913, 0.3881, 0.8913, 0.3881, 0.9222, 0.357, 0.9222, 0.1395, 0.8913, 0.1705, 0.8913, 0.1705, 0.9222, 0.1395, 0.9222, 0.3881, 0.8913, 0.4192, 0.8913, 0.4192, 0.9222, 0.3881, 0.9222, 0.1705, 0.8913, 0.2016, 0.8913, 0.2016, 0.9222, 0.1705, 0.9222, 0.357, 0.9222, 0.3881, 0.9222, 0.3881, 0.9526, 0.357, 0.9526, 0.1395, 0.9222, 0.1705, 0.9222, 0.1705, 0.9526, 0.1395, 0.9526, 0.3881, 0.9222, 0.4192, 0.9222, 0.4192, 0.9526, 0.3881, 0.9526, 0.1705, 0.9222, 0.2016, 0.9222, 0.2016, 0.9526, 0.1705, 0.9526, 0.4192, 0.9222, 0.4502, 0.9222, 0.4502, 0.9526, 0.4192, 0.9526, 0.2016, 0.9222, 0.2327, 0.9222, 0.2327, 0.9526, 0.2016, 0.9526, 0.4502, 0.9222, 0.4813, 0.9222, 0.4813, 0.9526, 0.4502, 0.9526, 0.2327, 0.9222, 0.2638, 0.9222, 0.2638, 0.9526, 0.2327, 0.9526, 0.01515, 0.9222, 0.04622, 0.9222, 0.04622, 0.9526, 0.01515, 0.9526, 0.4813, 0.9222, 0.5124, 0.9222, 0.5124, 0.9526, 0.4813, 0.9526, 0.2638, 0.9222, 0.2948, 0.9222, 0.2948, 0.9526, 0.2638, 0.9526, 0.04622, 0.9222, 0.0773, 0.9222, 0.0773, 0.9526, 0.04622, 0.9526, 0.2948, 0.9222, 0.3259, 0.9222, 0.3259, 0.9526, 0.2948, 0.9526, 0.0773, 0.9222, 0.1084, 0.9222, 0.1084, 0.9526, 0.0773, 0.9526, 0.3259, 0.9222, 0.357, 0.9222, 0.357, 0.9526, 0.3259, 0.9526, 0.1084, 0.9222, 0.1395, 0.9222, 0.1395, 0.9526, 0.1084, 0.9526, 0.9106, 0.5918, 0.9106, 0.7471, 0.9389, 0.7471, 0.9389, 0.5918, 0.7125, 0.5918, 0.7125, 0.7471, 0.7408, 0.7471, 0.7408, 0.5918, 0.9389, 0.5918, 0.9389, 0.7471, 0.9672, 0.7471, 0.9672, 0.5918, 0.7408, 0.5918, 0.7408, 0.7471, 0.7691, 0.7471, 0.7691, 0.5918, 0.5426, 0.5918, 0.5426, 0.7471, 0.5709, 0.7471, 0.5709, 0.5918, 0.9672, 0.5918, 0.9672, 0.7471, 0.9955, 0.7471, 0.9955, 0.5918, 0.7691, 0.5918, 0.7691, 0.7471, 0.7974, 0.7471, 0.7974, 0.5918, 0.5709, 0.5918, 0.5709, 0.7471, 0.5992, 0.7471, 0.5992, 0.5918, 0.7974, 0.5918, 0.7974, 0.7471, 0.8257, 0.7471, 0.8257, 0.5918, 0.5992, 0.5918, 0.5992, 0.7471, 0.6275, 0.7471, 0.6275, 0.5918, 0.8257, 0.5918, 0.8257, 0.7471, 0.854, 0.7471, 0.854, 0.5918, 0.6275, 0.5918, 0.6275, 0.7471, 0.6559, 0.7471, 0.6559, 0.5918, 0.854, 0.5918, 0.854, 0.7471, 0.8823, 0.7471, 0.8823, 0.5918, 0.6559, 0.5918, 0.6559, 0.7471, 0.6842, 0.7471, 0.6842, 0.5918, 0.8823, 0.5918, 0.8823, 0.7471, 0.9106, 0.7471, 0.9106, 0.5918, 0.6842, 0.5918, 0.6842, 0.7471, 0.7125, 0.7471, 0.7125, 0.5918, 0.6275, 0.7471, 0.6275, 0.8439, 0.6559, 0.8439, 0.6559, 0.7471, 0.854, 0.7471, 0.854, 0.8439, 0.8823, 0.8439, 0.8823, 0.7471, 0.6559, 0.7471, 0.6559, 0.8439, 0.6842, 0.8439, 0.6842, 0.7471, 0.8823, 0.7471, 0.8823, 0.8439, 0.9106, 0.8439, 0.9106, 0.7471, 0.6842, 0.7471, 0.6842, 0.8439, 0.7125, 0.8439, 0.7125, 0.7471, 0.9106, 0.7471, 0.9106, 0.8439, 0.9389, 0.8439, 0.9389, 0.7471, 0.7125, 0.7471, 0.7125, 0.8439, 0.7408, 0.8439, 0.7408, 0.7471, 0.9389, 0.7471, 0.9389, 0.8439, 0.9672, 0.8439, 0.9672, 0.7471, 0.7408, 0.7471, 0.7408, 0.8439, 0.7691, 0.8439, 0.7691, 0.7471, 0.5426, 0.7471, 0.5426, 0.8439, 0.5709, 0.8439, 0.5709, 0.7471, 0.9672, 0.7471, 0.9672, 0.8439, 0.9955, 0.8439, 0.9955, 0.7471, 0.7691, 0.7471, 0.7691, 0.8439, 0.7974, 0.8439, 0.7974, 0.7471, 0.5709, 0.7471, 0.5709, 0.8439, 0.5992, 0.8439, 0.5992, 0.7471, 0.7974, 0.7471, 0.7974, 0.8439, 0.8257, 0.8439, 0.8257, 0.7471, 0.5992, 0.7471, 0.5992, 0.8439, 0.6275, 0.8439, 0.6275, 0.7471, 0.8257, 0.7471, 0.8257, 0.8439, 0.854, 0.8439, 0.854, 0.7471, 0.7691, 0.8439, 0.7691, 0.8901, 0.7974, 0.8901, 0.7974, 0.8439, 0.5709, 0.8439, 0.5709, 0.8901, 0.5992, 0.8901, 0.5992, 0.8439, 0.7974, 0.8439, 0.7974, 0.8901, 0.8257, 0.8901, 0.8257, 0.8439, 0.5992, 0.8439, 0.5992, 0.8901, 0.6275, 0.8901, 0.6275, 0.8439, 0.8257, 0.8439, 0.8257, 0.8901, 0.854, 0.8901, 0.854, 0.8439, 0.6275, 0.8439, 0.6275, 0.8901, 0.6559, 0.8901, 0.6559, 0.8439, 0.854, 0.8439, 0.854, 0.8901, 0.8823, 0.8901, 0.8823, 0.8439, 0.6559, 0.8439, 0.6559, 0.8901, 0.6842, 0.8901, 0.6842, 0.8439, 0.8823, 0.8439, 0.8823, 0.8901, 0.9106, 0.8901, 0.9106, 0.8439, 0.6842, 0.8439, 0.6842, 0.8901, 0.7125, 0.8901, 0.7125, 0.8439, 0.9106, 0.8439, 0.9106, 0.8901, 0.9389, 0.8901, 0.9389, 0.8439, 0.7125, 0.8439, 0.7125, 0.8901, 0.7408, 0.8901, 0.7408, 0.8439, 0.9389, 0.8439, 0.9389, 0.8901, 0.9672, 0.8901, 0.9672, 0.8439, 0.7408, 0.8439, 0.7408, 0.8901, 0.7691, 0.8901, 0.7691, 0.8439, 0.5426, 0.8439, 0.5426, 0.8901, 0.5709, 0.8901, 0.5709, 0.8439, 0.9672, 0.8439, 0.9672, 0.8901, 0.9955, 0.8901, 0.9955, 0.8439, 0.9106, 0.8901, 0.9106, 0.9211, 0.9389, 0.9211, 0.9389, 0.8901, 0.7125, 0.8901, 0.7125, 0.9211, 0.7408, 0.9211, 0.7408, 0.8901, 0.9389, 0.8901, 0.9389, 0.9211, 0.9672, 0.9211, 0.9672, 0.8901, 0.7408, 0.8901, 0.7408, 0.9211, 0.7691, 0.9211, 0.7691, 0.8901, 0.5426, 0.8901, 0.5426, 0.9211, 0.5709, 0.9211, 0.5709, 0.8901, 0.9672, 0.8901, 0.9672, 0.9211, 0.9955, 0.9211, 0.9955, 0.8901, 0.7691, 0.8901, 0.7691, 0.9211, 0.7974, 0.9211, 0.7974, 0.8901, 0.5709, 0.8901, 0.5709, 0.9211, 0.5992, 0.9211, 0.5992, 0.8901, 0.7974, 0.8901, 0.7974, 0.9211, 0.8257, 0.9211, 0.8257, 0.8901, 0.5992, 0.8901, 0.5992, 0.9211, 0.6275, 0.9211, 0.6275, 0.8901, 0.8257, 0.8901, 0.8257, 0.9211, 0.854, 0.9211, 0.854, 0.8901, 0.6275, 0.8901, 0.6275, 0.9211, 0.6559, 0.9211, 0.6559, 0.8901, 0.854, 0.8901, 0.854, 0.9211, 0.8823, 0.9211, 0.8823, 0.8901, 0.6559, 0.8901, 0.6559, 0.9211, 0.6842, 0.9211, 0.6842, 0.8901, 0.8823, 0.8901, 0.8823, 0.9211, 0.9106, 0.9211, 0.9106, 0.8901, 0.6842, 0.8901, 0.6842, 0.9211, 0.7125, 0.9211, 0.7125, 0.8901, 0.854, 0.9211, 0.854, 0.9516, 0.8823, 0.9516, 0.8823, 0.9211, 0.6559, 0.9211, 0.6559, 0.9516, 0.6842, 0.9516, 0.6842, 0.9211, 0.8823, 0.9211, 0.8823, 0.9516, 0.9106, 0.9516, 0.9106, 0.9211, 0.6842, 0.9211, 0.6842, 0.9516, 0.7125, 0.9516, 0.7125, 0.9211, 0.9106, 0.9211, 0.9106, 0.9516, 0.9389, 0.9516, 0.9389, 0.9211, 0.7125, 0.9211, 0.7125, 0.9516, 0.7408, 0.9516, 0.7408, 0.9211, 0.9389, 0.9211, 0.9389, 0.9516, 0.9672, 0.9516, 0.9672, 0.9211, 0.7408, 0.9211, 0.7408, 0.9516, 0.7691, 0.9516, 0.7691, 0.9211, 0.5426, 0.9211, 0.5426, 0.9516, 0.5709, 0.9516, 0.5709, 0.9211, 0.9672, 0.9211, 0.9672, 0.9516, 0.9955, 0.9516, 0.9955, 0.9211, 0.7691, 0.9211, 0.7691, 0.9516, 0.7974, 0.9516, 0.7974, 0.9211, 0.5709, 0.9211, 0.5709, 0.9516, 0.5992, 0.9516, 0.5992, 0.9211, 0.7974, 0.9211, 0.7974, 0.9516, 0.8257, 0.9516, 0.8257, 0.9211, 0.5992, 0.9211, 0.5992, 0.9516, 0.6275, 0.9516, 0.6275, 0.9211, 0.8257, 0.9211, 0.8257, 0.9516, 0.854, 0.9516, 0.854, 0.9211, 0.6275, 0.9211, 0.6275, 0.9516, 0.6559, 0.9516, 0.6559, 0.9211])
me_circle.materials.append(mat_material_001)
me_circle.use_remesh_preserve_volume = False
me_circle.use_remesh_preserve_attributes = False
me_circle.use_mirror_vertex_groups = False
me_circle.update()

# ---- objects
ob_liquid = bpy.data.objects.new('liquid', me_circle_001)
ob_cauldron = bpy.data.objects.new('cauldron', me_circle)
ob_lamp = bpy.data.objects.new('Lamp', light_lamp)
ob_camera = bpy.data.objects.new('Camera', cam_camera)

# ---- transforms, parenting, visibility, modifiers, constraints
ob_liquid.location = (0.0, 0.0, 0.0)
ob_liquid.lineart.crease_threshold = 0.0
ob_cauldron.location = (0.0, 0.0, 0.0)
ob_cauldron.lineart.crease_threshold = 0.0
_vg = ob_cauldron.vertex_groups.new(name='Group')
ob_lamp.location = (4.076, 1.005, 5.904)
ob_lamp.rotation_euler = (0.6503, 0.05522, 1.866)
ob_lamp.lock_rotations_4d = False
ob_lamp.empty_display_type = 'ARROWS'
ob_lamp.color = (0.0, 0.0, 0.0, 0.0)
ob_lamp.lineart.crease_threshold = 0.0
ob_camera.location = (7.481, -6.508, 5.344)
ob_camera.rotation_euler = (1.109, 0.0, 0.8149)
ob_camera.lock_rotations_4d = False
ob_camera.empty_display_type = 'ARROWS'
ob_camera.color = (0.0, 0.0, 0.0, 0.0)
ob_camera.display_type = 'WIRE'
ob_camera.lineart.crease_threshold = 0.0

# ---- collection membership
col_collection_1.objects.link(ob_liquid)
col_collection_1.objects.link(ob_cauldron)
col_collection_1.objects.link(ob_lamp)
col_collection_1.objects.link(ob_camera)

# ---- scene / render settings (as saved in the file)
scene.camera = ob_camera
scene.frame_start = 1; scene.frame_end = 250; scene.frame_set(1)
scene.render.engine = 'BLENDER_EEVEE_NEXT'
scene.render.resolution_percentage = 50
scene.render.dither_intensity = 0.0
scene.cycles.use_denoising = False
scene.cycles.samples = 128
scene.cycles.sampling_pattern = 'TABULATED_SOBOL'
scene.cycles.light_sampling_threshold = 0.0
scene.cycles.use_adaptive_sampling = False
scene.cycles.use_light_tree = False
scene.cycles.blur_glossy = 0.0
scene.cycles.sample_clamp_indirect = 0.0
scene.view_settings.view_transform = 'Standard'
bpy.context.view_layer.update()
